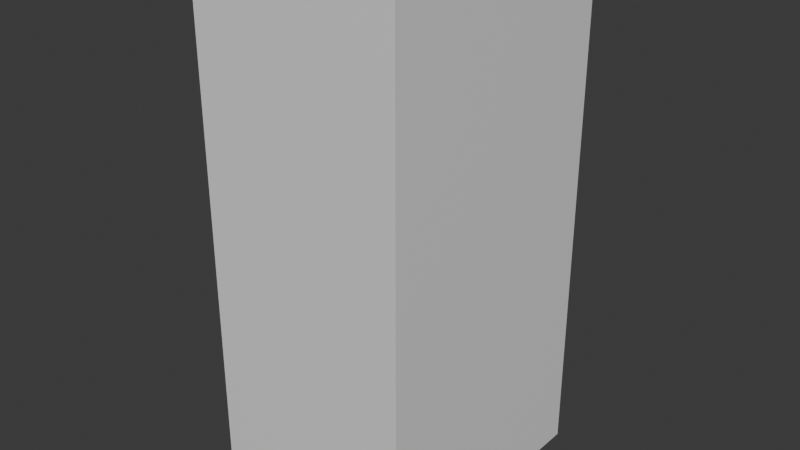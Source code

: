 # Source: blend.blend  (saved by Blender 4.1.24; exported with 4.5.12 LTS)
import bpy
from mathutils import Matrix  # noqa: F401  (used for matrix-valued properties, if any)

bpy.ops.wm.read_factory_settings(use_empty=True)
scene = bpy.context.scene
scene.name = 'Scene'

# ---- collections
col_collection = bpy.data.collections.new('Collection'); scene.collection.children.link(col_collection)

# ---- materials (node trees are filled in below, after node groups)
mat_material = bpy.data.materials.new('Material')
mat_material.alpha_threshold = 0.0
mat_material.use_transparent_shadow = False
mat_material.roughness = 0.5
mat_material.line_color = (0.0, 0.0, 0.0, 1.0)
mat_material_001 = bpy.data.materials.new('Material.001')
mat_material_001.alpha_threshold = 0.0
mat_material_001.use_transparent_shadow = False
mat_material_001.roughness = 0.5
mat_material_001.line_color = (0.0, 0.0, 0.0, 1.0)
mat_material_002 = bpy.data.materials.new('Material.002')
mat_material_002.alpha_threshold = 0.0
mat_material_002.use_transparent_shadow = False
mat_material_002.roughness = 0.5
mat_material_002.line_color = (0.0, 0.0, 0.0, 1.0)
mat_material_003 = bpy.data.materials.new('Material.003')
mat_material_003.alpha_threshold = 0.0
mat_material_003.use_transparent_shadow = False
mat_material_003.roughness = 0.5
mat_material_003.line_color = (0.0, 0.0, 0.0, 1.0)

# ---- material node trees
mat_material.use_nodes = True; mat_material.node_tree.nodes.clear()
_N = mat_material.node_tree.nodes; _L = mat_material.node_tree.links
n0 = _N.new('ShaderNodeOutputMaterial'); n0.name = 'Material Output'; n0.location = (300, 300)
n1 = _N.new('ShaderNodeBsdfPrincipled'); n1.name = 'Principled BSDF'; n1.location = (10, 300)
n1.inputs[3].default_value = 1.45
_L.new(n1.outputs[0], n0.inputs[0])
n0.is_active_output = True
mat_material_001.use_nodes = True; mat_material_001.node_tree.nodes.clear()
_N = mat_material_001.node_tree.nodes; _L = mat_material_001.node_tree.links
n0 = _N.new('ShaderNodeOutputMaterial'); n0.name = 'Material Output'; n0.location = (300, 300)
n1 = _N.new('ShaderNodeBsdfPrincipled'); n1.name = 'Principled BSDF'; n1.location = (10, 300)
n1.inputs[3].default_value = 1.45
_L.new(n1.outputs[0], n0.inputs[0])
n0.is_active_output = True
mat_material_002.use_nodes = True; mat_material_002.node_tree.nodes.clear()
_N = mat_material_002.node_tree.nodes; _L = mat_material_002.node_tree.links
n0 = _N.new('ShaderNodeOutputMaterial'); n0.name = 'Material Output'; n0.location = (300, 300)
n1 = _N.new('ShaderNodeBsdfPrincipled'); n1.name = 'Principled BSDF'; n1.location = (10, 300)
n1.inputs[3].default_value = 1.45
_L.new(n1.outputs[0], n0.inputs[0])
n0.is_active_output = True
mat_material_003.use_nodes = True; mat_material_003.node_tree.nodes.clear()
_N = mat_material_003.node_tree.nodes; _L = mat_material_003.node_tree.links
n0 = _N.new('ShaderNodeOutputMaterial'); n0.name = 'Material Output'; n0.location = (300, 300)
n1 = _N.new('ShaderNodeBsdfPrincipled'); n1.name = 'Principled BSDF'; n1.location = (10, 300)
n1.inputs[3].default_value = 1.45
_L.new(n1.outputs[0], n0.inputs[0])
n0.is_active_output = True

# ---- world
world_world = bpy.data.worlds.new('World'); scene.world = world_world
world_world.use_nodes = True; world_world.node_tree.nodes.clear()
_N = world_world.node_tree.nodes; _L = world_world.node_tree.links
n0 = _N.new('ShaderNodeOutputWorld'); n0.name = 'World Output'; n0.location = (300, 300)
n1 = _N.new('ShaderNodeBackground'); n1.name = 'Background'; n1.location = (10, 300)
n1.inputs[0].default_value = (0.05088, 0.05088, 0.05088, 1.0)
_L.new(n1.outputs[0], n0.inputs[0])
n0.is_active_output = True
world_world.color = (0.05088, 0.05088, 0.05088)
world_world.use_sun_shadow = False
world_world.sun_shadow_jitter_overblur = 0.0

# ---- meshes
me_cube = bpy.data.meshes.new('Cube')
me_cube.from_pydata([(1.0, 1.0, 1.0), (1.0, 1.0, -1.0), (1.0, -1.0, 1.0), (1.0, -1.0, -1.0), (-1.0, 1.0, 1.0), (-1.0, 1.0, -1.0), (-1.0, -1.0, 1.0), (-1.0, -1.0, -1.0)], [], [(0, 4, 6, 2), (3, 2, 6, 7), (7, 6, 4, 5), (5, 1, 3, 7), (1, 0, 2, 3), (5, 4, 0, 1)])
_uv = me_cube.uv_layers.new(name='UVMap')
_uv.uv.foreach_set('vector', [0.625, 0.5, 0.875, 0.5, 0.875, 0.75, 0.625, 0.75, 0.375, 0.75, 0.625, 0.75, 0.625, 1.0, 0.375, 1.0, 0.375, 0.0, 0.625, 0.0, 0.625, 0.25, 0.375, 0.25, 0.125, 0.5, 0.375, 0.5, 0.375, 0.75, 0.125, 0.75, 0.375, 0.5, 0.625, 0.5, 0.625, 0.75, 0.375, 0.75, 0.375, 0.25, 0.625, 0.25, 0.625, 0.5, 0.375, 0.5])
me_cube.materials.append(mat_material)
me_cube.use_mirror_vertex_groups = False
me_cube.update()
me_cube_001 = bpy.data.meshes.new('Cube.001')
me_cube_001.from_pydata([(1.0, 1.0, 1.0), (1.0, 1.0, -1.0), (1.0, -1.0, 1.0), (1.0, -1.0, -1.0), (-1.0, 1.0, 1.0), (-1.0, 1.0, -1.0), (-1.0, -1.0, 1.0), (-1.0, -1.0, -1.0)], [], [(0, 4, 6, 2), (3, 2, 6, 7), (7, 6, 4, 5), (5, 1, 3, 7), (1, 0, 2, 3), (5, 4, 0, 1)])
_uv = me_cube_001.uv_layers.new(name='UVMap')
_uv.uv.foreach_set('vector', [0.625, 0.5, 0.875, 0.5, 0.875, 0.75, 0.625, 0.75, 0.375, 0.75, 0.625, 0.75, 0.625, 1.0, 0.375, 1.0, 0.375, 0.0, 0.625, 0.0, 0.625, 0.25, 0.375, 0.25, 0.125, 0.5, 0.375, 0.5, 0.375, 0.75, 0.125, 0.75, 0.375, 0.5, 0.625, 0.5, 0.625, 0.75, 0.375, 0.75, 0.375, 0.25, 0.625, 0.25, 0.625, 0.5, 0.375, 0.5])
me_cube_001.materials.append(mat_material_001)
me_cube_001.use_mirror_vertex_groups = False
me_cube_001.update()
me_cube_002 = bpy.data.meshes.new('Cube.002')
me_cube_002.from_pydata([(1.0, 1.0, 1.0), (1.0, 1.0, -1.0), (1.0, -1.0, 1.0), (1.0, -1.0, -1.0), (-1.0, 1.0, 1.0), (-1.0, 1.0, -1.0), (-1.0, -1.0, 1.0), (-1.0, -1.0, -1.0)], [], [(0, 4, 6, 2), (3, 2, 6, 7), (7, 6, 4, 5), (5, 1, 3, 7), (1, 0, 2, 3), (5, 4, 0, 1)])
_uv = me_cube_002.uv_layers.new(name='UVMap')
_uv.uv.foreach_set('vector', [0.625, 0.5, 0.875, 0.5, 0.875, 0.75, 0.625, 0.75, 0.375, 0.75, 0.625, 0.75, 0.625, 1.0, 0.375, 1.0, 0.375, 0.0, 0.625, 0.0, 0.625, 0.25, 0.375, 0.25, 0.125, 0.5, 0.375, 0.5, 0.375, 0.75, 0.125, 0.75, 0.375, 0.5, 0.625, 0.5, 0.625, 0.75, 0.375, 0.75, 0.375, 0.25, 0.625, 0.25, 0.625, 0.5, 0.375, 0.5])
me_cube_002.materials.append(mat_material_002)
me_cube_002.use_mirror_vertex_groups = False
me_cube_002.update()
me_cube_003 = bpy.data.meshes.new('Cube.003')
me_cube_003.from_pydata([(1.0, 1.0, 1.0), (1.0, 1.0, -1.0), (1.0, -1.0, 1.0), (1.0, -1.0, -1.0), (-1.0, 1.0, 1.0), (-1.0, 1.0, -1.0), (-1.0, -1.0, 1.0), (-1.0, -1.0, -1.0)], [], [(0, 4, 6, 2), (3, 2, 6, 7), (7, 6, 4, 5), (5, 1, 3, 7), (1, 0, 2, 3), (5, 4, 0, 1)])
_uv = me_cube_003.uv_layers.new(name='UVMap')
_uv.uv.foreach_set('vector', [0.625, 0.5, 0.875, 0.5, 0.875, 0.75, 0.625, 0.75, 0.375, 0.75, 0.625, 0.75, 0.625, 1.0, 0.375, 1.0, 0.375, 0.0, 0.625, 0.0, 0.625, 0.25, 0.375, 0.25, 0.125, 0.5, 0.375, 0.5, 0.375, 0.75, 0.125, 0.75, 0.375, 0.5, 0.625, 0.5, 0.625, 0.75, 0.375, 0.75, 0.375, 0.25, 0.625, 0.25, 0.625, 0.5, 0.375, 0.5])
me_cube_003.materials.append(mat_material_003)
me_cube_003.use_mirror_vertex_groups = False
me_cube_003.update()

# ---- objects
ob_cube = bpy.data.objects.new('Cube', me_cube)
ob_cube_001 = bpy.data.objects.new('Cube.001', me_cube_001)
ob_cube_002 = bpy.data.objects.new('Cube.002', me_cube_002)
ob_cube_003 = bpy.data.objects.new('Cube.003', me_cube_003)

# ---- transforms, parenting, visibility, modifiers, constraints
ob_cube.location = (0.0, 5.0, 4.0)
ob_cube.scale = (4.0, 2.5, 5.0)
ob_cube.lock_rotations_4d = False
ob_cube.empty_display_type = 'ARROWS'
ob_cube.lineart.crease_threshold = 0.0
ob_cube_001.location = (0.0, 0.0, 4.0)
ob_cube_001.scale = (4.0, 2.5, 5.0)
ob_cube_001.lock_rotations_4d = False
ob_cube_001.empty_display_type = 'ARROWS'
ob_cube_001.lineart.crease_threshold = 0.0
ob_cube_002.location = (0.0, 5.0, 14.0)
ob_cube_002.scale = (4.0, 2.5, 5.0)
ob_cube_002.lock_rotations_4d = False
ob_cube_002.empty_display_type = 'ARROWS'
ob_cube_002.lineart.crease_threshold = 0.0
ob_cube_003.location = (0.0, 0.0, 14.0)
ob_cube_003.scale = (4.0, 2.5, 5.0)
ob_cube_003.lock_rotations_4d = False
ob_cube_003.empty_display_type = 'ARROWS'
ob_cube_003.lineart.crease_threshold = 0.0

# ---- collection membership
col_collection.objects.link(ob_cube)
col_collection.objects.link(ob_cube_001)
col_collection.objects.link(ob_cube_002)
col_collection.objects.link(ob_cube_003)

# ---- scene / render settings (as saved in the file)
scene.frame_start = 1; scene.frame_end = 250; scene.frame_set(1)
scene.render.engine = 'BLENDER_EEVEE_NEXT'
scene.cycles.sampling_pattern = 'TABULATED_SOBOL'
scene.eevee.ray_tracing_options.trace_max_roughness = 0.0
bpy.context.view_layer.update()

# ---- added for rendering (the .blend has no active camera and no usable light): camera, sun
cam_auto = bpy.data.cameras.new('AutoCamera')
cam_auto.lens = 50.0
cam_auto.sensor_width = 36.0
cam_auto.clip_end = 1000.0
ob_auto_camera = bpy.data.objects.new('AutoCamera', cam_auto)
scene.collection.objects.link(ob_auto_camera)
ob_auto_camera.location = (21.9729, -23.8674, 26.5783)
ob_auto_camera.rotation_euler = (1.09748, -7.21219e-08, 0.694738)
scene.camera = ob_auto_camera
light_auto_sun = bpy.data.lights.new('AutoSun', 'SUN')
light_auto_sun.energy = 3.0
light_auto_sun.angle = 0.0523599
ob_auto_sun = bpy.data.objects.new('AutoSun', light_auto_sun)
scene.collection.objects.link(ob_auto_sun)
ob_auto_sun.rotation_euler = (0.872665, 0.174533, 0.523599)
bpy.context.view_layer.update()
